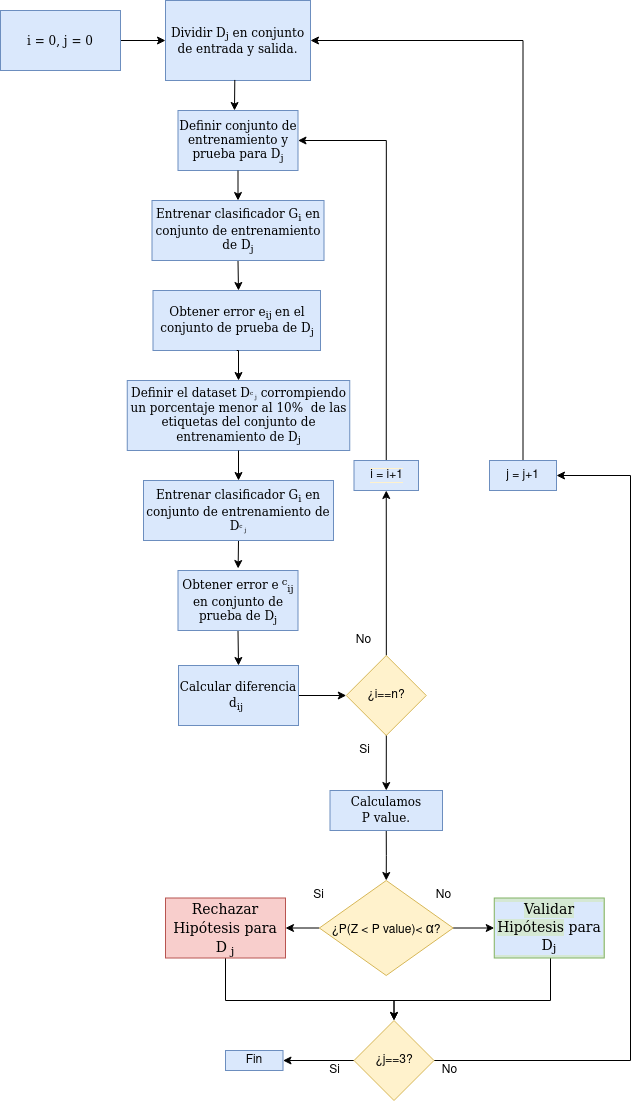

The diagram above was exported from draw.io. Its source (the exported page's mxGraphModel, read from the mxfile embedded in the PNG):
<mxGraphModel dx="723" dy="1663" grid="1" gridSize="10" guides="1" tooltips="1" connect="1" arrows="1" fold="1" page="1" pageScale="1" pageWidth="827" pageHeight="1169" math="0" shadow="0">
  <root>
    <mxCell id="m0O91l-pMi4HxHkOD_PU-0" />
    <mxCell id="m0O91l-pMi4HxHkOD_PU-1" parent="m0O91l-pMi4HxHkOD_PU-0" />
    <mxCell id="m0O91l-pMi4HxHkOD_PU-3" value="Definir conjunto de entrenamiento y prueba para &lt;font style=&quot;font-size: 12px&quot;&gt;D&lt;sub&gt;j&lt;/sub&gt;&lt;/font&gt;" style="rounded=0;whiteSpace=wrap;html=1;fillColor=#dae8fc;strokeColor=#6c8ebf;fontFamily=Tahoma;fontSize=12;" parent="m0O91l-pMi4HxHkOD_PU-1" vertex="1">
      <mxGeometry x="337.5" y="30" width="120" height="60" as="geometry" />
    </mxCell>
    <mxCell id="XfvPPmqTslPjLI-8cw6A-0" style="edgeStyle=orthogonalEdgeStyle;rounded=0;orthogonalLoop=1;jettySize=auto;html=1;exitX=0.5;exitY=1;exitDx=0;exitDy=0;" parent="m0O91l-pMi4HxHkOD_PU-1" source="m0O91l-pMi4HxHkOD_PU-5" edge="1">
      <mxGeometry relative="1" as="geometry">
        <mxPoint x="398" y="210" as="targetPoint" />
      </mxGeometry>
    </mxCell>
    <mxCell id="m0O91l-pMi4HxHkOD_PU-5" value="Entrenar clasificador G&lt;sub&gt;i&lt;/sub&gt; en conjunto de entrenamiento de &lt;font style=&quot;font-size: 12px&quot;&gt;D&lt;sub&gt;j&lt;/sub&gt;&lt;/font&gt;" style="rounded=0;whiteSpace=wrap;html=1;fillColor=#dae8fc;strokeColor=#6c8ebf;fontFamily=Tahoma;fontSize=12;align=center;" parent="m0O91l-pMi4HxHkOD_PU-1" vertex="1">
      <mxGeometry x="311.5" y="120" width="172" height="60" as="geometry" />
    </mxCell>
    <mxCell id="m0O91l-pMi4HxHkOD_PU-7" value="&lt;div style=&quot;font-size: 12px&quot;&gt;&lt;font style=&quot;font-size: 12px&quot;&gt;Dividir D&lt;sub&gt;j&lt;/sub&gt; en conjunto de entrada y salida. &lt;/font&gt;&lt;/div&gt;" style="rounded=0;whiteSpace=wrap;html=1;fillColor=#dae8fc;strokeColor=#6c8ebf;fontFamily=Tahoma;fontSize=12;" parent="m0O91l-pMi4HxHkOD_PU-1" vertex="1">
      <mxGeometry x="325" y="-80" width="145" height="80" as="geometry" />
    </mxCell>
    <mxCell id="MRDGDWWWUp1A6x8yxpnD-2" style="edgeStyle=orthogonalEdgeStyle;rounded=0;orthogonalLoop=1;jettySize=auto;html=1;exitX=0.5;exitY=1;exitDx=0;exitDy=0;entryX=0.501;entryY=-0.033;entryDx=0;entryDy=0;entryPerimeter=0;" parent="m0O91l-pMi4HxHkOD_PU-1" source="FKY5yL_tHbjeCfYTOJqG-0" target="m0O91l-pMi4HxHkOD_PU-13" edge="1">
      <mxGeometry relative="1" as="geometry" />
    </mxCell>
    <mxCell id="m0O91l-pMi4HxHkOD_PU-11" value="&lt;div&gt;Definir el dataset D&lt;span style=&quot;font-size: 6.94444px&quot;&gt;&lt;sup&gt;c&lt;/sup&gt;&lt;sub&gt;&amp;nbsp;j&lt;/sub&gt;&lt;/span&gt; corrompiendo un porcentaje menor al 10%&amp;nbsp; de las etiquetas del conjunto de entrenamiento de &lt;font style=&quot;font-size: 12px&quot;&gt;D&lt;sub&gt;j&lt;/sub&gt;&lt;/font&gt;&lt;span style=&quot;font-size: 6.94444px&quot;&gt;&lt;/span&gt;&lt;/div&gt;" style="rounded=0;whiteSpace=wrap;html=1;fillColor=#dae8fc;strokeColor=#6c8ebf;fontFamily=Tahoma;fontSize=12;" parent="m0O91l-pMi4HxHkOD_PU-1" vertex="1">
      <mxGeometry x="286.75" y="300" width="222.5" height="70" as="geometry" />
    </mxCell>
    <mxCell id="MRDGDWWWUp1A6x8yxpnD-3" style="edgeStyle=orthogonalEdgeStyle;rounded=0;orthogonalLoop=1;jettySize=auto;html=1;exitX=0.5;exitY=1;exitDx=0;exitDy=0;entryX=0.5;entryY=0;entryDx=0;entryDy=0;" parent="m0O91l-pMi4HxHkOD_PU-1" source="m0O91l-pMi4HxHkOD_PU-13" target="MRDGDWWWUp1A6x8yxpnD-4" edge="1">
      <mxGeometry relative="1" as="geometry">
        <mxPoint x="397.66666666666663" y="470" as="targetPoint" />
      </mxGeometry>
    </mxCell>
    <mxCell id="m0O91l-pMi4HxHkOD_PU-13" value="&lt;div&gt;&lt;br&gt;&lt;/div&gt;&lt;div&gt;Obtener error e&lt;sup&gt;&amp;nbsp;c&lt;/sup&gt;&lt;sub&gt;ij&lt;/sub&gt; en conjunto de prueba de &lt;font face=&quot;Tahoma&quot;&gt;&lt;font style=&quot;font-size: 12px&quot;&gt;D&lt;sub&gt;j&lt;/sub&gt;&lt;/font&gt;&lt;/font&gt;&lt;span style=&quot;font-size: 6.94444px&quot;&gt;&lt;/span&gt;&lt;/div&gt;&lt;div&gt;&lt;span style=&quot;font-size: 6.94444px&quot;&gt;&lt;sub&gt;&lt;br&gt;&lt;/sub&gt;&lt;/span&gt;&lt;/div&gt;" style="rounded=0;whiteSpace=wrap;html=1;fillColor=#dae8fc;strokeColor=#6c8ebf;fontFamily=Tahoma;fontSize=12;" parent="m0O91l-pMi4HxHkOD_PU-1" vertex="1">
      <mxGeometry x="337.5" y="490" width="120" height="60" as="geometry" />
    </mxCell>
    <mxCell id="m0O91l-pMi4HxHkOD_PU-29" style="edgeStyle=none;rounded=0;orthogonalLoop=1;jettySize=auto;html=1;entryX=0;entryY=0.5;entryDx=0;entryDy=0;fontFamily=Tahoma;fontSize=12;" parent="m0O91l-pMi4HxHkOD_PU-1" source="m0O91l-pMi4HxHkOD_PU-30" target="m0O91l-pMi4HxHkOD_PU-7" edge="1">
      <mxGeometry relative="1" as="geometry" />
    </mxCell>
    <mxCell id="m0O91l-pMi4HxHkOD_PU-30" value="i = 0, j = 0 " style="rounded=0;whiteSpace=wrap;html=1;fillColor=#dae8fc;strokeColor=#6c8ebf;fontFamily=Tahoma;fontSize=12;" parent="m0O91l-pMi4HxHkOD_PU-1" vertex="1">
      <mxGeometry x="160" y="-70" width="120" height="60" as="geometry" />
    </mxCell>
    <mxCell id="P_ZnO_NgudoI7zXdSI5r-0" value="&lt;font face=&quot;Tahoma&quot;&gt;Obtener error e&lt;sub&gt;ij&amp;nbsp;&lt;/sub&gt;en el conjunto de prueba de &lt;/font&gt;&lt;font face=&quot;Tahoma&quot;&gt;&lt;font style=&quot;font-size: 12px&quot;&gt;D&lt;sub&gt;j&lt;/sub&gt;&lt;/font&gt;&lt;/font&gt;" style="rounded=0;whiteSpace=wrap;html=1;align=center;fillColor=#dae8fc;strokeColor=#6c8ebf;" parent="m0O91l-pMi4HxHkOD_PU-1" vertex="1">
      <mxGeometry x="312.5" y="210" width="167.5" height="60" as="geometry" />
    </mxCell>
    <mxCell id="sR3Nn86Y9oreUWBTTR8H-1" style="edgeStyle=orthogonalEdgeStyle;rounded=0;orthogonalLoop=1;jettySize=auto;html=1;exitX=1;exitY=0.5;exitDx=0;exitDy=0;entryX=0;entryY=0.5;entryDx=0;entryDy=0;" parent="m0O91l-pMi4HxHkOD_PU-1" source="MRDGDWWWUp1A6x8yxpnD-4" edge="1">
      <mxGeometry relative="1" as="geometry">
        <mxPoint x="505.75" y="615" as="targetPoint" />
      </mxGeometry>
    </mxCell>
    <mxCell id="MRDGDWWWUp1A6x8yxpnD-4" value="&lt;font face=&quot;Tahoma&quot;&gt;Calcular diferencia d&lt;sub&gt;ij&lt;/sub&gt;&amp;nbsp;&lt;/font&gt;" style="rounded=0;whiteSpace=wrap;html=1;align=center;fillColor=#dae8fc;strokeColor=#6c8ebf;" parent="m0O91l-pMi4HxHkOD_PU-1" vertex="1">
      <mxGeometry x="338" y="585" width="120" height="60" as="geometry" />
    </mxCell>
    <mxCell id="ND8Lytzfzt1ld4fc8Apd-0" style="edgeStyle=orthogonalEdgeStyle;rounded=0;orthogonalLoop=1;jettySize=auto;html=1;exitX=0.5;exitY=1;exitDx=0;exitDy=0;entryX=0.5;entryY=0;entryDx=0;entryDy=0;fontColor=#000000;" parent="m0O91l-pMi4HxHkOD_PU-1" source="259KFLh1yencO7iIFl4G-0" target="259KFLh1yencO7iIFl4G-2" edge="1">
      <mxGeometry relative="1" as="geometry" />
    </mxCell>
    <mxCell id="259KFLh1yencO7iIFl4G-0" value="&lt;div&gt;&lt;font face=&quot;Tahoma&quot;&gt;&lt;br&gt;&lt;/font&gt;&lt;/div&gt;&lt;div&gt;&lt;font face=&quot;Tahoma&quot;&gt;Calculamos &lt;br&gt;&lt;/font&gt;&lt;/div&gt;&lt;div&gt;&lt;font face=&quot;Tahoma&quot;&gt;P value.&lt;/font&gt;&lt;/div&gt;&lt;div&gt;&lt;font face=&quot;Tahoma&quot;&gt;&lt;br&gt;&lt;/font&gt;&lt;/div&gt;" style="rounded=0;whiteSpace=wrap;html=1;align=center;fillColor=#dae8fc;strokeColor=#6c8ebf;" parent="m0O91l-pMi4HxHkOD_PU-1" vertex="1">
      <mxGeometry x="489.51" y="710" width="112.49" height="40" as="geometry" />
    </mxCell>
    <mxCell id="sR3Nn86Y9oreUWBTTR8H-5" style="edgeStyle=orthogonalEdgeStyle;rounded=0;orthogonalLoop=1;jettySize=auto;html=1;exitX=0;exitY=0.5;exitDx=0;exitDy=0;entryX=1;entryY=0.5;entryDx=0;entryDy=0;" parent="m0O91l-pMi4HxHkOD_PU-1" source="259KFLh1yencO7iIFl4G-2" edge="1" target="GI41K-5YYi578BoKYSjn-0">
      <mxGeometry relative="1" as="geometry">
        <mxPoint x="462.5" y="835" as="targetPoint" />
      </mxGeometry>
    </mxCell>
    <mxCell id="sR3Nn86Y9oreUWBTTR8H-6" style="edgeStyle=orthogonalEdgeStyle;rounded=0;orthogonalLoop=1;jettySize=auto;html=1;exitX=1;exitY=0.5;exitDx=0;exitDy=0;entryX=0;entryY=0.5;entryDx=0;entryDy=0;" parent="m0O91l-pMi4HxHkOD_PU-1" source="259KFLh1yencO7iIFl4G-2" edge="1" target="SeZhtfjCrKWDM8IimkeB-10">
      <mxGeometry relative="1" as="geometry">
        <mxPoint x="632.5" y="835" as="targetPoint" />
      </mxGeometry>
    </mxCell>
    <mxCell id="259KFLh1yencO7iIFl4G-2" value="¿P(Z &amp;lt; P value)&amp;lt;&amp;nbsp;&lt;span style=&quot;font-family: &amp;#34;arial&amp;#34; , sans-serif ; font-size: 14px ; text-align: left ; background-color: rgb(255 , 242 , 204)&quot;&gt;α&lt;/span&gt;?" style="rhombus;whiteSpace=wrap;html=1;align=center;fillColor=#fff2cc;strokeColor=#d6b656;" parent="m0O91l-pMi4HxHkOD_PU-1" vertex="1">
      <mxGeometry x="478.87" y="800" width="133.75" height="95" as="geometry" />
    </mxCell>
    <mxCell id="cvYhwcNduJkqsG2OZOqo-0" value="Si" style="text;html=1;align=center;verticalAlign=middle;resizable=0;points=[];autosize=1;strokeColor=none;fillColor=none;fontColor=#000000;" parent="m0O91l-pMi4HxHkOD_PU-1" vertex="1">
      <mxGeometry x="462.75" y="805" width="30" height="20" as="geometry" />
    </mxCell>
    <mxCell id="mJ04LfrYkHSZe8sBlA9n-4" style="edgeStyle=orthogonalEdgeStyle;rounded=0;orthogonalLoop=1;jettySize=auto;html=1;entryX=0.5;entryY=0;entryDx=0;entryDy=0;fontFamily=Tahoma;fontSize=14;exitX=0.5;exitY=1;exitDx=0;exitDy=0;" edge="1" parent="m0O91l-pMi4HxHkOD_PU-1" source="GI41K-5YYi578BoKYSjn-0" target="4OUMuLlArtdjl5c5WPZF-0">
      <mxGeometry relative="1" as="geometry">
        <Array as="points">
          <mxPoint x="385" y="920" />
          <mxPoint x="554" y="920" />
        </Array>
      </mxGeometry>
    </mxCell>
    <mxCell id="GI41K-5YYi578BoKYSjn-0" value="&lt;font style=&quot;font-size: 14px&quot; face=&quot;Tahoma&quot;&gt;Rechazar Hipótesis&lt;/font&gt;&lt;font style=&quot;font-size: 14px&quot; face=&quot;Tahoma&quot;&gt; para D&lt;span&gt;&lt;sub&gt; j&lt;/sub&gt;&lt;/span&gt;&lt;/font&gt;" style="rounded=0;whiteSpace=wrap;html=1;fillColor=#f8cecc;strokeColor=#b85450;fontFamily=Times New Roman;fontSize=16;" parent="m0O91l-pMi4HxHkOD_PU-1" vertex="1">
      <mxGeometry x="325" y="817.5" width="120" height="60" as="geometry" />
    </mxCell>
    <mxCell id="GI41K-5YYi578BoKYSjn-2" value="No" style="text;html=1;align=center;verticalAlign=middle;resizable=0;points=[];autosize=1;strokeColor=none;fillColor=none;fontFamily=Helvetica;fontColor=#000000;" parent="m0O91l-pMi4HxHkOD_PU-1" vertex="1">
      <mxGeometry x="587.5" y="805" width="30" height="20" as="geometry" />
    </mxCell>
    <mxCell id="OBrfoFM4GWop4OJ2j8PD-7" style="edgeStyle=orthogonalEdgeStyle;rounded=0;orthogonalLoop=1;jettySize=auto;html=1;entryX=0.5;entryY=0;entryDx=0;entryDy=0;fontFamily=Tahoma;" edge="1" parent="m0O91l-pMi4HxHkOD_PU-1" target="259KFLh1yencO7iIFl4G-0">
      <mxGeometry relative="1" as="geometry">
        <mxPoint x="545.8275862068965" y="652.4272629310344" as="sourcePoint" />
      </mxGeometry>
    </mxCell>
    <mxCell id="mJ04LfrYkHSZe8sBlA9n-9" style="edgeStyle=orthogonalEdgeStyle;rounded=0;orthogonalLoop=1;jettySize=auto;html=1;exitX=1;exitY=0.5;exitDx=0;exitDy=0;fontFamily=Tahoma;fontSize=14;" edge="1" parent="m0O91l-pMi4HxHkOD_PU-1" source="4OUMuLlArtdjl5c5WPZF-0" target="SeZhtfjCrKWDM8IimkeB-3">
      <mxGeometry relative="1" as="geometry">
        <Array as="points">
          <mxPoint x="790" y="980" />
          <mxPoint x="790" y="395" />
        </Array>
      </mxGeometry>
    </mxCell>
    <mxCell id="mJ04LfrYkHSZe8sBlA9n-10" style="edgeStyle=orthogonalEdgeStyle;rounded=0;orthogonalLoop=1;jettySize=auto;html=1;exitX=0;exitY=0.5;exitDx=0;exitDy=0;fontFamily=Tahoma;fontSize=14;" edge="1" parent="m0O91l-pMi4HxHkOD_PU-1" source="4OUMuLlArtdjl5c5WPZF-0" target="OBrfoFM4GWop4OJ2j8PD-9">
      <mxGeometry relative="1" as="geometry" />
    </mxCell>
    <mxCell id="4OUMuLlArtdjl5c5WPZF-0" value="¿j==3?" style="rhombus;whiteSpace=wrap;html=1;labelBackgroundColor=#FFF2CC;fillColor=#fff2cc;strokeColor=#d6b656;" parent="m0O91l-pMi4HxHkOD_PU-1" vertex="1">
      <mxGeometry x="513.5" y="940" width="80" height="80" as="geometry" />
    </mxCell>
    <mxCell id="SeZhtfjCrKWDM8IimkeB-6" style="edgeStyle=orthogonalEdgeStyle;rounded=0;orthogonalLoop=1;jettySize=auto;html=1;exitX=0.5;exitY=0;exitDx=0;exitDy=0;endArrow=classic;endFill=1;entryX=1;entryY=0.5;entryDx=0;entryDy=0;" parent="m0O91l-pMi4HxHkOD_PU-1" source="SeZhtfjCrKWDM8IimkeB-1" target="m0O91l-pMi4HxHkOD_PU-3" edge="1">
      <mxGeometry relative="1" as="geometry">
        <mxPoint x="546" y="-10" as="targetPoint" />
      </mxGeometry>
    </mxCell>
    <mxCell id="SeZhtfjCrKWDM8IimkeB-1" value="&lt;span style=&quot;background-color: rgb(218 , 232 , 252)&quot;&gt;i = i+1&lt;/span&gt;" style="rounded=0;whiteSpace=wrap;html=1;labelBackgroundColor=#FFF2CC;fillColor=#dae8fc;strokeColor=#6c8ebf;" parent="m0O91l-pMi4HxHkOD_PU-1" vertex="1">
      <mxGeometry x="513.5" y="380" width="64.5" height="30" as="geometry" />
    </mxCell>
    <mxCell id="SeZhtfjCrKWDM8IimkeB-7" style="edgeStyle=orthogonalEdgeStyle;rounded=0;orthogonalLoop=1;jettySize=auto;html=1;exitX=0.5;exitY=0;exitDx=0;exitDy=0;entryX=1;entryY=0.5;entryDx=0;entryDy=0;endArrow=classic;endFill=1;" parent="m0O91l-pMi4HxHkOD_PU-1" source="SeZhtfjCrKWDM8IimkeB-3" target="m0O91l-pMi4HxHkOD_PU-7" edge="1">
      <mxGeometry relative="1" as="geometry" />
    </mxCell>
    <mxCell id="SeZhtfjCrKWDM8IimkeB-3" value="j = j+1" style="rounded=0;whiteSpace=wrap;html=1;labelBackgroundColor=#DAE8FC;fillColor=#dae8fc;strokeColor=#6c8ebf;" parent="m0O91l-pMi4HxHkOD_PU-1" vertex="1">
      <mxGeometry x="649" y="380" width="67" height="30" as="geometry" />
    </mxCell>
    <mxCell id="SeZhtfjCrKWDM8IimkeB-4" value="No" style="text;html=1;align=center;verticalAlign=middle;resizable=0;points=[];autosize=1;strokeColor=none;fillColor=none;" parent="m0O91l-pMi4HxHkOD_PU-1" vertex="1">
      <mxGeometry x="593.5" y="980" width="30" height="20" as="geometry" />
    </mxCell>
    <mxCell id="SeZhtfjCrKWDM8IimkeB-5" value="No" style="text;html=1;align=center;verticalAlign=middle;resizable=0;points=[];autosize=1;strokeColor=none;fillColor=none;" parent="m0O91l-pMi4HxHkOD_PU-1" vertex="1">
      <mxGeometry x="507.5" y="550" width="30" height="20" as="geometry" />
    </mxCell>
    <mxCell id="mJ04LfrYkHSZe8sBlA9n-5" style="edgeStyle=orthogonalEdgeStyle;rounded=0;orthogonalLoop=1;jettySize=auto;html=1;entryX=0.5;entryY=0;entryDx=0;entryDy=0;fontFamily=Tahoma;fontSize=14;" edge="1" parent="m0O91l-pMi4HxHkOD_PU-1" source="SeZhtfjCrKWDM8IimkeB-10" target="4OUMuLlArtdjl5c5WPZF-0">
      <mxGeometry relative="1" as="geometry">
        <Array as="points">
          <mxPoint x="710" y="920" />
          <mxPoint x="554" y="920" />
        </Array>
      </mxGeometry>
    </mxCell>
    <mxCell id="SeZhtfjCrKWDM8IimkeB-10" value="&lt;font style=&quot;font-size: 14px&quot; face=&quot;Tahoma&quot;&gt;&lt;span style=&quot;background-color: rgb(213 , 232 , 212)&quot;&gt;Validar Hipótesis&lt;/span&gt; para D&lt;span&gt;&lt;sub&gt;j&lt;/sub&gt;&lt;/span&gt;&lt;/font&gt;" style="rounded=0;whiteSpace=wrap;html=1;labelBackgroundColor=#DAE8FC;fillColor=#d5e8d4;strokeColor=#82b366;" parent="m0O91l-pMi4HxHkOD_PU-1" vertex="1">
      <mxGeometry x="653.75" y="817.5" width="110" height="60" as="geometry" />
    </mxCell>
    <mxCell id="sR3Nn86Y9oreUWBTTR8H-2" value="Si" style="text;html=1;align=center;verticalAlign=middle;resizable=0;points=[];autosize=1;strokeColor=none;fillColor=none;" parent="m0O91l-pMi4HxHkOD_PU-1" vertex="1">
      <mxGeometry x="509.25" y="660" width="30" height="20" as="geometry" />
    </mxCell>
    <mxCell id="sR3Nn86Y9oreUWBTTR8H-4" value="Si" style="text;html=1;align=center;verticalAlign=middle;resizable=0;points=[];autosize=1;strokeColor=none;fillColor=none;" parent="m0O91l-pMi4HxHkOD_PU-1" vertex="1">
      <mxGeometry x="479.25" y="980" width="30" height="20" as="geometry" />
    </mxCell>
    <mxCell id="v2hKyP0KhS8iOi2F7-yb-2" style="edgeStyle=orthogonalEdgeStyle;rounded=0;orthogonalLoop=1;jettySize=auto;html=1;fontSize=12;fontFamily=Tahoma;exitX=0.478;exitY=0.993;exitDx=0;exitDy=0;exitPerimeter=0;" edge="1" parent="m0O91l-pMi4HxHkOD_PU-1" source="m0O91l-pMi4HxHkOD_PU-7">
      <mxGeometry relative="1" as="geometry">
        <mxPoint x="407.48571428571427" y="100" as="sourcePoint" />
        <mxPoint x="394" y="30" as="targetPoint" />
      </mxGeometry>
    </mxCell>
    <mxCell id="KHkQAthazZsbFBHJ8Qan-2" style="edgeStyle=orthogonalEdgeStyle;rounded=0;orthogonalLoop=1;jettySize=auto;html=1;exitX=0.5;exitY=1;exitDx=0;exitDy=0;entryX=0.5;entryY=0;entryDx=0;entryDy=0;" edge="1" parent="m0O91l-pMi4HxHkOD_PU-1" source="P_ZnO_NgudoI7zXdSI5r-0" target="m0O91l-pMi4HxHkOD_PU-11">
      <mxGeometry relative="1" as="geometry">
        <mxPoint x="408" y="220" as="targetPoint" />
        <mxPoint x="413" y="190" as="sourcePoint" />
      </mxGeometry>
    </mxCell>
    <mxCell id="FKY5yL_tHbjeCfYTOJqG-0" value="Entrenar clasificador G&lt;sub&gt;i&lt;/sub&gt; en conjunto de entrenamiento de D&lt;span style=&quot;font-size: 6.94444px&quot;&gt;&lt;sup&gt;c&lt;/sup&gt;&lt;sub&gt;&amp;nbsp;j&lt;/sub&gt;&lt;/span&gt;&lt;span style=&quot;font-size: 6.94444px&quot;&gt;&lt;/span&gt;" style="rounded=0;whiteSpace=wrap;html=1;fillColor=#dae8fc;strokeColor=#6c8ebf;fontFamily=Tahoma;fontSize=12;align=center;" vertex="1" parent="m0O91l-pMi4HxHkOD_PU-1">
      <mxGeometry x="303" y="400" width="190" height="60" as="geometry" />
    </mxCell>
    <mxCell id="OBrfoFM4GWop4OJ2j8PD-2" style="edgeStyle=orthogonalEdgeStyle;rounded=0;orthogonalLoop=1;jettySize=auto;html=1;fontSize=12;fontFamily=Tahoma;exitX=0.5;exitY=1;exitDx=0;exitDy=0;entryX=0.5;entryY=0;entryDx=0;entryDy=0;" edge="1" parent="m0O91l-pMi4HxHkOD_PU-1" source="m0O91l-pMi4HxHkOD_PU-3" target="m0O91l-pMi4HxHkOD_PU-5">
      <mxGeometry relative="1" as="geometry">
        <mxPoint x="404.30999999999995" y="9.440000000000055" as="sourcePoint" />
        <mxPoint x="404" y="40" as="targetPoint" />
      </mxGeometry>
    </mxCell>
    <mxCell id="OBrfoFM4GWop4OJ2j8PD-6" style="edgeStyle=orthogonalEdgeStyle;rounded=0;orthogonalLoop=1;jettySize=auto;html=1;" edge="1" parent="m0O91l-pMi4HxHkOD_PU-1" target="FKY5yL_tHbjeCfYTOJqG-0">
      <mxGeometry relative="1" as="geometry">
        <mxPoint x="407.9999999999999" y="220" as="targetPoint" />
        <mxPoint x="398" y="370" as="sourcePoint" />
      </mxGeometry>
    </mxCell>
    <mxCell id="OBrfoFM4GWop4OJ2j8PD-9" value="Fin" style="rounded=0;whiteSpace=wrap;html=1;align=center;fillColor=#dae8fc;strokeColor=#6c8ebf;" vertex="1" parent="m0O91l-pMi4HxHkOD_PU-1">
      <mxGeometry x="385" y="970" width="57.5" height="20" as="geometry" />
    </mxCell>
    <mxCell id="OBrfoFM4GWop4OJ2j8PD-12" style="edgeStyle=orthogonalEdgeStyle;rounded=0;orthogonalLoop=1;jettySize=auto;html=1;fontFamily=Tahoma;fontSize=12;" edge="1" parent="m0O91l-pMi4HxHkOD_PU-1" source="OBrfoFM4GWop4OJ2j8PD-11" target="SeZhtfjCrKWDM8IimkeB-1">
      <mxGeometry relative="1" as="geometry" />
    </mxCell>
    <mxCell id="OBrfoFM4GWop4OJ2j8PD-11" value="¿i==n?" style="rhombus;whiteSpace=wrap;html=1;labelBackgroundColor=#FFF2CC;fillColor=#fff2cc;strokeColor=#d6b656;" vertex="1" parent="m0O91l-pMi4HxHkOD_PU-1">
      <mxGeometry x="505.75" y="575" width="80" height="80" as="geometry" />
    </mxCell>
  </root>
</mxGraphModel>